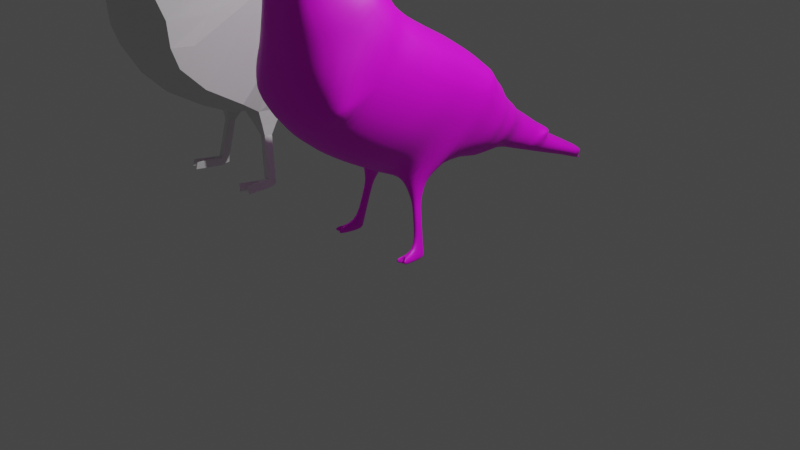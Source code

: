 # Source: Bird_UV.blend  (saved by Blender 3.4.6; exported with 4.5.12 LTS)
import bpy
from mathutils import Matrix  # noqa: F401  (used for matrix-valued properties, if any)

bpy.ops.wm.read_factory_settings(use_empty=True)
scene = bpy.context.scene
scene.name = 'Scene'

# ---- collections
col_collection = bpy.data.collections.new('Collection'); scene.collection.children.link(col_collection)

# ---- images (referenced by path relative to the original .blend; pixels are not part of the script)
import os
ASSET_DIR = os.environ.get("B2B_ASSET_DIR", "")  # directory of the original .blend (textures are referenced by path, not embedded)
HERE = os.path.dirname(os.path.abspath(__file__))  # packed textures are extracted next to this script under _unpacked/

def load_image(name, relpath, width, height, colorspace="sRGB"):
    """Load a texture the original file referenced (path relative to the .blend, or extracted next to this script)."""
    p = next((c for c in (os.path.join(HERE, relpath), os.path.join(ASSET_DIR, relpath)) if relpath and os.path.exists(c)), "")
    if p:
        img = bpy.data.images.load(p, check_existing=True)
        img.name = name
    else:  # same state as the original file: an image datablock whose file is absent (Cycles renders it pink)
        img = bpy.data.images.new(name, width, height)
        img.source = "FILE"
        img.filepath = "//" + (relpath or name)
    img.colorspace_settings.name = colorspace
    return img
img_animal_avian_beak_bird_feathers__jpg_001 = load_image('animal_avian_beak_bird_feathers_.jpg.001', 'animal_avian_beak_bird_feathers_.jpg', 1024, 1024, 'sRGB')

# ---- materials (node trees are filled in below, after node groups)
mat_bird = bpy.data.materials.new('Bird')
mat_bird.use_transparent_shadow = False

# ---- material node trees
mat_bird.use_nodes = True; mat_bird.node_tree.nodes.clear()
_N = mat_bird.node_tree.nodes; _L = mat_bird.node_tree.links
n0 = _N.new('ShaderNodeBsdfPrincipled'); n0.name = 'Principled BSDF'; n0.location = (10, 300)
n0.distribution = 'GGX'
n0.subsurface_method = 'RANDOM_WALK_SKIN'
n0.inputs[3].default_value = 1.45
n0.inputs[27].default_value = (0.0, 0.0, 0.0, 1.0)
n0.inputs[28].default_value = 1.0
n1 = _N.new('ShaderNodeOutputMaterial'); n1.name = 'Material Output'; n1.location = (300, 300)
n2 = _N.new('ShaderNodeTexImage'); n2.name = 'Image Texture'; n2.location = (-327, 296)
n2.image = img_animal_avian_beak_bird_feathers__jpg_001
_L.new(n0.outputs[0], n1.inputs[0])
_L.new(n2.outputs[0], n0.inputs[0])
n1.is_active_output = True

# ---- world
world_world = bpy.data.worlds.new('World'); scene.world = world_world
world_world.use_nodes = True; world_world.node_tree.nodes.clear()
_N = world_world.node_tree.nodes; _L = world_world.node_tree.links
n0 = _N.new('ShaderNodeOutputWorld'); n0.name = 'World Output'; n0.location = (300, 300)
n1 = _N.new('ShaderNodeBackground'); n1.name = 'Background'; n1.location = (10, 300)
n1.inputs[0].default_value = (0.05088, 0.05088, 0.05088, 1.0)
_L.new(n1.outputs[0], n0.inputs[0])
n0.is_active_output = True
world_world.color = (0.05088, 0.05088, 0.05088)
world_world.use_sun_shadow = False
world_world.sun_shadow_jitter_overblur = 0.0

# ---- cameras
cam_camera = bpy.data.cameras.new('Camera')
cam_camera.clip_end = 100.0
cam_camera.ortho_scale = 7.314

# ---- lights
light_light = bpy.data.lights.new('Light', 'POINT')
light_light.transmission_factor = 0.0
light_light.energy = 1000.0
light_light.shadow_soft_size = 0.1
light_light.shadow_maximum_resolution = 0.006
light_light.use_absolute_resolution = True

# ---- meshes
me_plane_002 = bpy.data.meshes.new('Plane.002')
me_plane_002.from_pydata([(-1.002, -1.348, 0.9925), (-1.877, 0.7657, 1.462), (4.587, 8.597, 0.0), (-2.924, -1.528, 0.9925), (-3.894, -0.002678, 0.9925), (0.879, -0.9759, 1.335), (2.036, 5.258, 0.9925), (2.962, 4.552, 0.9925), (1.534, -0.324, 1.362), (-0.8414, 1.51, 1.753), (0.2511, 3.422, 1.753), (2.673, 1.477, 0.9258), (1.309, 4.552, 1.462), (2.654, 3.489, 1.335), (-0.1875, 2.578, 1.753), (2.165, 0.7075, 1.362), (-1.31, 1.125, 1.462), (-0.28, -0.07711, 1.423), (-0.321, -1.226, 1.335), (-3.906, -1.81, 0.9925), (-4.228, -1.425, 0.9925), (-4.264, -0.509, 0.9925), (-3.137, -3.32, 0.0), (-4.08, -0.1996, 0.9925), (-3.088, -1.854, 0.9925), (-3.568, -1.626, 0.9925), (-3.456, -2.655, 0.0), (-3.128, -1.24, 0.9925), (-3.355, -1.397, 0.9925), (-2.868, 0.2449, 0.9925), (-2.758, -1.549, 0.7284), (-2.166, -1.46, 0.7284), (-2.453, 0.3451, 0.9925), (-2.235, 0.4505, 0.9925), (-1.606, -1.445, 0.7284), (-2.865, -3.448, 0.0), (-3.239, -2.215, 0.9925), (-3.078, -2.213, 0.9925), (-3.942, -1.0, 0.9925), (-4.367, -0.9844, 0.9925), (3.778, 6.876, 0.9925), (3.451, 7.274, 0.9925), (3.417, 5.876, 0.9925), (2.966, 6.386, 0.9925), (3.04, 4.879, 0.9925), (2.578, 6.075, 0.9925), (4.04, 7.604, 0.9925), (3.906, 7.769, 0.9925), (3.922, 7.274, 0.9925), (3.7, 7.766, 0.9925), (4.403, 8.909, 0.0), (3.763, 7.625, 0.9925), (3.268, 5.468, 0.9925), (2.744, 6.259, 0.9925), (2.883, 6.049, 0.9925), (2.856, 6.357, 0.9925), (0.8389, 4.079, 1.753), (0.64, 3.583, 1.283), (1.826, 5.024, 1.462), (2.976, 3.916, 0.9925), (1.5, 4.632, 1.462), (2.983, 3.595, 0.9925), (0.8833, 3.973, 0.9925), (1.02, 4.261, 1.753), (2.758, 2.253, 0.9258), (-2.85, -1.453, 0.9925), (-3.398, 0.1883, 0.9925), (0.3769, -0.5822, 1.423), (0.3338, -1.174, 1.335), (-1.002, -1.348, 0.0), (-2.086, 0.534, 0.0), (4.587, 8.597, 0.0), (-2.924, -1.528, 0.0), (-3.894, -0.002678, 0.0), (1.216, -1.228, 0.0), (2.036, 5.258, 0.0), (2.962, 4.552, 0.0), (1.871, -0.576, 0.0), (-1.324, 1.147, 0.0), (-0.2316, 3.059, 0.0), (2.904, 1.334, 0.0), (0.8268, 4.189, 0.0), (2.991, 3.237, 0.0), (-0.6701, 2.216, 0.0), (2.503, 0.4555, 0.0), (-1.793, 0.762, 0.0), (0.01641, -1.478, 0.0), (-3.906, -1.81, 0.0), (-4.228, -1.425, 0.0), (-4.264, -0.509, 0.0), (-3.168, -2.702, 0.0), (-4.08, -0.1996, 0.0), (-3.088, -1.854, 0.0), (-3.487, -2.038, 0.0), (-2.868, 0.2449, 0.0), (-2.758, -1.359, 0.0), (-2.166, -1.27, 0.0), (-2.453, 0.3451, 0.0), (-2.235, 0.4505, 0.0), (-1.606, -1.255, 0.0), (-2.896, -2.831, 0.0), (-3.078, -2.213, 0.0), (-4.367, -0.9844, 0.0), (3.778, 6.876, 0.0), (3.451, 7.274, 0.0), (3.417, 5.876, 0.0), (2.966, 6.386, 0.0), (3.04, 4.879, 0.0), (2.578, 6.075, 0.0), (4.04, 7.604, 0.0), (3.922, 7.274, 0.0), (4.064, 8.25, 0.0), (4.403, 8.909, 0.0), (3.268, 5.468, 0.0), (2.744, 6.259, 0.0), (2.856, 6.357, 0.0), (0.3562, 3.716, 0.0), (1.617, 4.792, 0.0), (2.976, 3.916, 0.0), (1.292, 4.4, 0.0), (2.983, 3.595, 0.0), (0.5369, 3.898, 0.0), (2.99, 2.111, 0.0), (-2.85, -1.453, 0.0), (-3.398, 0.1883, 0.0), (0.6713, -1.426, 0.0), (2.858, 2.203, 0.409), (2.771, 1.427, 0.4147), (3.105, 1.595, 0.8908), (3.152, 2.026, 0.8908), (3.159, 1.568, 0.6073), (3.208, 1.998, 0.6041), (3.399, 1.66, 0.8789), (3.424, 1.889, 0.8789), (3.428, 1.645, 0.7281), (3.453, 1.874, 0.7264), (3.782, 1.617, 0.9567), (3.807, 1.847, 0.9567), (3.811, 1.603, 0.8058), (3.836, 1.832, 0.8042), (4.533, 1.534, 1.109), (4.558, 1.763, 1.109), (4.562, 1.52, 0.9585), (4.588, 1.749, 0.9568), (4.744, 1.511, 1.152), (4.694, 1.746, 1.158), (4.773, 1.496, 1.001), (4.735, 1.762, 0.9906), (4.44, 0.7132, 0.9535), (4.452, 0.787, 1.223), (4.651, 0.6899, 0.9964), (4.662, 0.7636, 1.266), (4.661, 1.303, 1.083), (4.522, 1.419, 1.045)], [], [(0, 18, 17, 16, 1), (0, 1, 33, 34), (6, 7, 44, 45), (9, 8, 15, 14), (10, 11, 64, 63, 56), (12, 13, 61, 60), (14, 15, 11, 10), (16, 17, 67, 5, 8, 9), (9, 14, 10, 56, 57), (17, 18, 68, 67), (3, 27, 28, 24), (22, 25, 26), (24, 28, 23, 21, 38, 25, 36, 37), (26, 25, 38, 39, 20, 19), (28, 27, 4, 23), (30, 29, 66, 65), (31, 32, 29, 30), (34, 33, 32, 31), (35, 36, 25, 22), (37, 36, 35), (39, 38, 21), (41, 40, 48, 51, 49), (43, 42, 40, 41), (45, 44, 52, 54, 53), (47, 46, 2), (49, 51, 50), (50, 51, 48, 46, 47), (53, 54, 55), (55, 54, 52, 42, 43), (57, 56, 63, 62), (58, 59, 7, 6), (60, 61, 59, 58), (63, 64, 13, 12), (62, 63, 12), (65, 66, 4, 27, 3), (67, 68, 5), (33, 1, 70, 98), (16, 9, 78, 85), (68, 18, 86, 125), (34, 31, 96, 99), (52, 44, 107, 113), (35, 22, 90, 100), (18, 0, 69, 86), (53, 55, 115, 114), (2, 46, 109, 71), (19, 20, 88, 87), (1, 16, 85, 70), (37, 35, 100, 101), (3, 24, 92, 72), (55, 43, 106, 115), (20, 39, 102, 88), (0, 34, 99, 69), (21, 23, 91, 89), (4, 66, 124, 73), (63, 56, 116, 121), (39, 21, 89, 102), (22, 26, 93, 90), (6, 45, 108, 75), (7, 59, 118, 76), (40, 42, 105, 103), (23, 4, 73, 91), (58, 6, 75, 117), (41, 49, 111, 104), (24, 37, 101, 92), (59, 61, 120, 118), (11, 15, 84, 80, 127), (42, 52, 113, 105), (60, 58, 117, 119), (43, 41, 104, 106), (26, 19, 87, 93), (13, 64, 126, 122, 82), (61, 13, 82, 120), (10, 14, 83, 79), (44, 7, 76, 107), (15, 8, 77, 84), (45, 53, 114, 108), (12, 63, 121, 81), (5, 68, 125, 74), (64, 11, 128, 129), (46, 48, 110, 109), (29, 32, 97, 94), (8, 5, 74, 77), (30, 65, 123, 95), (14, 9, 78, 83), (65, 3, 72, 123), (48, 40, 103, 110), (31, 30, 95, 96), (56, 10, 79, 116), (66, 29, 94, 124), (49, 50, 112, 111), (32, 33, 98, 97), (12, 60, 119, 81), (126, 127, 80, 122), (130, 131, 135, 134), (11, 127, 130, 128), (127, 126, 131, 130), (126, 64, 129, 131), (135, 133, 137, 139), (128, 130, 134, 132), (131, 129, 133, 135), (129, 128, 132, 133), (138, 139, 143, 142), (133, 132, 136, 137), (134, 135, 139, 138), (132, 134, 138, 136), (143, 141, 145, 147), (136, 138, 142, 140), (139, 137, 141, 143), (137, 136, 140, 141), (145, 144, 146, 147), (141, 140, 144, 145), (142, 143, 147, 146), (142, 146, 150, 148), (149, 153, 152, 151), (146, 144, 151, 152, 150), (144, 140, 149, 151), (140, 142, 148, 153, 149), (152, 153, 148, 150)])
_uv = me_plane_002.uv_layers.new(name='UVMap')
_uv.uv.foreach_set('vector', [0.0, 0.0, 0.4429, 0.0, 0.4814, 0.5511, 0.059, 1.0, 0.0, 1.0, 0.0, 0.0, 0.0, 1.0, 0.0, 1.0, 0.0, 0.0, 0.6668, 1.0, 1.0, 0.6382, 1.0, 0.678, 0.6972, 1.0, 0.1235, 1.0, 1.0, 0.09945, 1.0, 0.2097, 0.2507, 1.0, 0.364, 1.0, 1.0, 0.3327, 1.0, 0.4171, 0.4689, 1.0, 0.4366, 1.0, 0.5207, 1.0, 1.0, 0.4886, 1.0, 0.5294, 0.5639, 1.0, 0.2507, 1.0, 1.0, 0.2097, 1.0, 0.3327, 0.364, 1.0, 0.059, 1.0, 0.4814, 0.5511, 0.709, 0.3092, 1.0, 0.0, 1.0, 0.09945, 0.1235, 1.0, 0.1235, 1.0, 0.2507, 1.0, 0.364, 1.0, 0.4366, 1.0, 0.4323, 1.0, 0.4814, 0.5511, 0.4429, 0.0, 0.6918, 0.0, 0.709, 0.3092, 0.0, 0.0, 0.0, 0.04913, 0.0, 0.2817, 0.0, 0.0, 0.0, 0.0, 0.0, 0.4101, 0.0, 0.0, 0.0, 0.0, 0.0, 0.2817, 0.0, 1.0, 0.0, 1.0, 0.0, 0.7491, 0.0, 0.4101, 0.0, 0.2095, 0.0, 0.0, 0.0, 0.0, 0.0, 0.4101, 0.0, 0.7491, 0.0, 1.0, 0.0, 1.0, 0.0, 0.0, 0.0, 0.2817, 0.0, 0.04913, 0.0, 1.0, 0.0, 1.0, 0.0, 0.0, 0.0, 1.0, 0.0, 1.0, 0.0, 0.0, 0.0, 0.0, 0.0, 1.0, 0.0, 1.0, 0.0, 0.0, 0.0, 0.0, 0.0, 1.0, 0.0, 1.0, 0.0, 0.0, 0.0, 0.0, 0.0, 0.2095, 0.0, 0.4101, 0.0, 0.0, 0.0, 0.0, 0.0, 0.2095, 0.0, 0.0, 0.0, 1.0, 0.0, 0.7491, 0.0, 1.0, 0.923, 1.0, 1.0, 0.9083, 1.0, 0.9379, 0.9624, 0.9822, 0.9473, 1.0, 0.8077, 1.0, 1.0, 0.7933, 1.0, 0.9083, 0.923, 1.0, 0.6972, 1.0, 1.0, 0.678, 1.0, 0.7473, 0.817, 0.9328, 0.7507, 1.0, 0.9684, 1.0, 1.0, 0.9623, 1.0, 1.0, 0.9473, 1.0, 0.9624, 0.9822, 0.9584, 1.0, 0.9584, 1.0, 0.9624, 0.9822, 1.0, 0.9379, 1.0, 0.9623, 0.9684, 1.0, 0.7507, 1.0, 0.817, 0.9328, 0.7814, 1.0, 0.7814, 1.0, 0.817, 0.9328, 1.0, 0.7473, 1.0, 0.7933, 0.8077, 1.0, 0.4323, 1.0, 0.4366, 1.0, 0.4689, 1.0, 0.479, 1.0, 0.5997, 1.0, 1.0, 0.5658, 1.0, 0.6382, 0.6668, 1.0, 0.5639, 1.0, 1.0, 0.5294, 1.0, 0.5658, 0.5997, 1.0, 0.4689, 1.0, 1.0, 0.4171, 1.0, 0.4886, 0.5207, 1.0, 0.479, 1.0, 0.4689, 1.0, 0.5207, 1.0, 0.0, 0.0, 0.0, 1.0, 0.0, 1.0, 0.0, 0.04913, 0.0, 0.0, 0.709, 0.3092, 0.6918, 0.0, 1.0, 0.0, 0.0, 1.0, 0.0, 1.0, 0.0, 1.0, 0.0, 1.0, 0.059, 1.0, 0.1235, 1.0, 0.1235, 1.0, 0.059, 1.0, 0.6918, 0.0, 0.4429, 0.0, 0.4429, 0.0, 0.6918, 0.0, 0.0, 0.0, 0.0, 0.0, 0.0, 0.0, 0.0, 0.0, 1.0, 0.7473, 1.0, 0.678, 1.0, 0.678, 1.0, 0.7473, 0.0, 0.0, 0.0, 0.0, 0.0, 0.0, 0.0, 0.0, 0.4429, 0.0, 0.0, 0.0, 0.0, 0.0, 0.4429, 0.0, 0.7507, 1.0, 0.7814, 1.0, 0.7814, 1.0, 0.7507, 1.0, 1.0, 1.0, 1.0, 0.9623, 1.0, 0.9623, 1.0, 1.0, 0.0, 0.0, 0.0, 1.0, 0.0, 1.0, 0.0, 0.0, 0.0, 1.0, 0.059, 1.0, 0.059, 1.0, 0.0, 1.0, 0.0, 0.0, 0.0, 0.0, 0.0, 0.0, 0.0, 0.0, 0.0, 0.0, 0.0, 0.0, 0.0, 0.0, 0.0, 0.0, 0.7814, 1.0, 0.8077, 1.0, 0.8077, 1.0, 0.7814, 1.0, 0.0, 1.0, 0.0, 1.0, 0.0, 1.0, 0.0, 1.0, 0.0, 0.0, 0.0, 0.0, 0.0, 0.0, 0.0, 0.0, 0.0, 1.0, 0.0, 1.0, 0.0, 1.0, 0.0, 1.0, 0.0, 1.0, 0.0, 1.0, 0.0, 1.0, 0.0, 1.0, 0.4689, 1.0, 0.4366, 1.0, 0.4366, 1.0, 0.4689, 1.0, 0.0, 1.0, 0.0, 1.0, 0.0, 1.0, 0.0, 1.0, 0.0, 0.0, 0.0, 0.0, 0.0, 0.0, 0.0, 0.0, 0.6668, 1.0, 0.6972, 1.0, 0.6972, 1.0, 0.6668, 1.0, 1.0, 0.6382, 1.0, 0.5658, 1.0, 0.5658, 1.0, 0.6382, 1.0, 0.9083, 1.0, 0.7933, 1.0, 0.7933, 1.0, 0.9083, 0.0, 1.0, 0.0, 1.0, 0.0, 1.0, 0.0, 1.0, 0.5997, 1.0, 0.6668, 1.0, 0.6668, 1.0, 0.5997, 1.0, 0.923, 1.0, 0.9473, 1.0, 0.9473, 1.0, 0.923, 1.0, 0.0, 0.0, 0.0, 0.0, 0.0, 0.0, 0.0, 0.0, 1.0, 0.5658, 1.0, 0.5294, 1.0, 0.5294, 1.0, 0.5658, 1.0, 0.3327, 1.0, 0.2097, 1.0, 0.2097, 1.0, 0.3327, 1.0, 0.3327, 1.0, 0.7933, 1.0, 0.7473, 1.0, 0.7473, 1.0, 0.7933, 0.5639, 1.0, 0.5997, 1.0, 0.5997, 1.0, 0.5639, 1.0, 0.8077, 1.0, 0.923, 1.0, 0.923, 1.0, 0.8077, 1.0, 0.0, 0.0, 0.0, 0.0, 0.0, 0.0, 0.0, 0.0, 1.0, 0.4886, 1.0, 0.4171, 1.0, 0.4171, 1.0, 0.4171, 1.0, 0.4886, 1.0, 0.5294, 1.0, 0.4886, 1.0, 0.4886, 1.0, 0.5294, 0.364, 1.0, 0.2507, 1.0, 0.2507, 1.0, 0.364, 1.0, 1.0, 0.678, 1.0, 0.6382, 1.0, 0.6382, 1.0, 0.678, 1.0, 0.2097, 1.0, 0.09945, 1.0, 0.09945, 1.0, 0.2097, 0.6972, 1.0, 0.7507, 1.0, 0.7507, 1.0, 0.6972, 1.0, 0.5207, 1.0, 0.4689, 1.0, 0.4689, 1.0, 0.5207, 1.0, 1.0, 0.0, 0.6918, 0.0, 0.6918, 0.0, 1.0, 0.0, 1.0, 0.4171, 1.0, 0.3327, 1.0, 0.3327, 1.0, 0.4171, 1.0, 0.9623, 1.0, 0.9379, 1.0, 0.9379, 1.0, 0.9623, 0.0, 1.0, 0.0, 1.0, 0.0, 1.0, 0.0, 1.0, 1.0, 0.09945, 1.0, 0.0, 1.0, 0.0, 1.0, 0.09945, 0.0, 0.0, 0.0, 0.0, 0.0, 0.0, 0.0, 0.0, 0.2507, 1.0, 0.1235, 1.0, 0.1235, 1.0, 0.2507, 1.0, 0.0, 0.0, 0.0, 0.0, 0.0, 0.0, 0.0, 0.0, 1.0, 0.9379, 1.0, 0.9083, 1.0, 0.9083, 1.0, 0.9379, 0.0, 0.0, 0.0, 0.0, 0.0, 0.0, 0.0, 0.0, 0.4366, 1.0, 0.364, 1.0, 0.364, 1.0, 0.4366, 1.0, 0.0, 1.0, 0.0, 1.0, 0.0, 1.0, 0.0, 1.0, 0.9473, 1.0, 0.9584, 1.0, 0.9584, 1.0, 0.9473, 1.0, 0.0, 1.0, 0.0, 1.0, 0.0, 1.0, 0.0, 1.0, 0.5207, 1.0, 0.5639, 1.0, 0.5639, 1.0, 0.5207, 1.0, 1.0, 0.4171, 1.0, 0.3327, 1.0, 0.3327, 1.0, 0.4171, 1.0, 0.3327, 1.0, 0.4171, 1.0, 0.4171, 1.0, 0.3327, 1.0, 0.3327, 1.0, 0.3327, 1.0, 0.3327, 1.0, 0.3327, 1.0, 0.3327, 1.0, 0.4171, 1.0, 0.4171, 1.0, 0.3327, 1.0, 0.4171, 1.0, 0.4171, 1.0, 0.4171, 1.0, 0.4171, 1.0, 0.4171, 1.0, 0.4171, 1.0, 0.4171, 1.0, 0.4171, 1.0, 0.3327, 1.0, 0.3327, 1.0, 0.3327, 1.0, 0.3327, 1.0, 0.4171, 1.0, 0.4171, 1.0, 0.4171, 1.0, 0.4171, 1.0, 0.4171, 1.0, 0.3327, 1.0, 0.3327, 1.0, 0.4171, 1.0, 0.3327, 1.0, 0.4171, 1.0, 0.4171, 1.0, 0.3327, 1.0, 0.4171, 1.0, 0.3327, 1.0, 0.3327, 1.0, 0.4171, 1.0, 0.3327, 1.0, 0.4171, 1.0, 0.4171, 1.0, 0.3327, 1.0, 0.3327, 1.0, 0.3327, 1.0, 0.3327, 1.0, 0.3327, 1.0, 0.4171, 1.0, 0.4171, 1.0, 0.4171, 1.0, 0.4171, 1.0, 0.3327, 1.0, 0.3327, 1.0, 0.3327, 1.0, 0.3327, 1.0, 0.4171, 1.0, 0.4171, 1.0, 0.4171, 1.0, 0.4171, 1.0, 0.4171, 1.0, 0.3327, 1.0, 0.3327, 1.0, 0.4171, 1.0, 0.4171, 1.0, 0.3327, 1.0, 0.3327, 1.0, 0.4171, 1.0, 0.4171, 1.0, 0.3327, 1.0, 0.3327, 1.0, 0.4171, 1.0, 0.3327, 1.0, 0.4171, 1.0, 0.4171, 1.0, 0.3327, 1.0, 0.3327, 1.0, 0.3327, 1.0, 0.3327, 1.0, 0.3327, 1.0, 0.3327, 1.0, 0.3327, 1.0, 0.3327, 1.0, 0.3327, 1.0, 0.3327, 1.0, 0.3327, 1.0, 0.3327, 1.0, 0.3327, 1.0, 0.3327, 1.0, 0.3327, 1.0, 0.3327, 1.0, 0.3327, 1.0, 0.3327, 1.0, 0.3327, 1.0, 0.3327, 1.0, 0.3327, 1.0, 0.3327, 1.0, 0.3327, 1.0, 0.3327, 1.0, 0.3327, 1.0, 0.3327, 1.0, 0.3327])
me_plane_002.update()
me_plane_003 = bpy.data.meshes.new('Plane.003')
me_plane_003.from_pydata([(-1.002, -1.348, 0.9925), (-1.877, 0.7657, 1.462), (-2.924, -1.528, 0.9925), (-3.894, -0.002678, 0.9925), (0.879, -0.9759, 1.335), (2.036, 5.258, 0.9925), (2.962, 4.552, 0.9925), (1.534, -0.324, 1.362), (-0.8414, 1.51, 1.753), (0.2511, 3.422, 1.753), (2.673, 1.477, 0.9258), (1.309, 4.552, 1.462), (2.654, 3.489, 1.335), (-0.1875, 2.578, 1.753), (2.165, 0.7075, 1.362), (-1.31, 1.125, 1.462), (-0.28, -0.07711, 1.423), (-0.321, -1.226, 1.335), (-3.906, -1.81, 0.9925), (-4.228, -1.425, 0.9925), (-4.264, -0.509, 0.9925), (-3.137, -3.32, 0.0), (-4.08, -0.1996, 0.9925), (-3.088, -1.854, 0.9925), (-3.568, -1.626, 0.9925), (-3.456, -2.655, 0.0), (-3.128, -1.24, 0.9925), (-3.355, -1.397, 0.9925), (-2.868, 0.2449, 0.9925), (-2.758, -1.549, 0.7284), (-2.166, -1.46, 0.7284), (-2.453, 0.3451, 0.9925), (-2.235, 0.4505, 0.9925), (-1.606, -1.445, 0.7284), (-2.865, -3.448, 0.0), (-3.239, -2.215, 0.9925), (-3.078, -2.213, 0.9925), (-3.942, -1.0, 0.9925), (-4.367, -0.9844, 0.9925), (3.778, 6.876, 0.9925), (3.451, 7.274, 0.9925), (3.417, 5.876, 0.9925), (2.966, 6.386, 0.9925), (3.04, 4.879, 0.9925), (2.578, 6.075, 0.9925), (4.04, 7.604, 0.9925), (3.906, 7.769, 0.9925), (3.922, 7.274, 0.9925), (3.7, 7.766, 0.9925), (3.763, 7.625, 0.9925), (3.268, 5.468, 0.9925), (2.744, 6.259, 0.9925), (2.883, 6.049, 0.9925), (2.856, 6.357, 0.9925), (0.8389, 4.079, 1.753), (1.826, 5.024, 1.462), (2.976, 3.916, 0.9925), (1.5, 4.632, 1.462), (2.983, 3.595, 0.9925), (1.02, 4.261, 1.753), (2.758, 2.253, 0.9258), (-2.85, -1.453, 0.9925), (-3.398, 0.1883, 0.9925), (0.3769, -0.5822, 1.423), (0.3338, -1.174, 1.335), (-1.002, -1.348, 0.0), (-2.086, 0.534, 0.0), (4.471, 8.441, 0.0), (-2.924, -1.528, 0.0), (-3.894, -0.002678, 0.0), (1.216, -1.228, 0.0), (2.036, 5.258, 0.0), (2.962, 4.552, 0.0), (1.871, -0.576, 0.0), (-1.324, 1.147, 0.0), (-0.2316, 3.059, 0.0), (2.904, 1.334, 0.0), (0.8268, 4.189, 0.0), (2.991, 3.237, 0.0), (-0.6701, 2.216, 0.0), (2.503, 0.4555, 0.0), (-1.793, 0.762, 0.0), (0.01641, -1.478, 0.0), (-3.906, -1.81, 0.0), (-4.228, -1.425, 0.0), (-4.264, -0.509, 0.0), (-4.08, -0.1996, 0.0), (-3.088, -1.854, 0.0), (-3.487, -2.038, 0.0), (-2.868, 0.2449, 0.0), (-2.758, -1.359, 0.0), (-2.166, -1.27, 0.0), (-2.453, 0.3451, 0.0), (-2.235, 0.4505, 0.0), (-1.606, -1.255, 0.0), (-2.896, -2.831, 0.0), (-3.078, -2.213, 0.0), (-4.367, -0.9844, 0.0), (3.778, 6.876, 0.0), (3.451, 7.274, 0.0), (3.417, 5.876, 0.0), (2.966, 6.386, 0.0), (3.04, 4.879, 0.0), (2.578, 6.075, 0.0), (4.04, 7.604, 0.0), (3.922, 7.274, 0.0), (4.064, 8.25, 0.0), (3.268, 5.468, 0.0), (2.744, 6.259, 0.0), (2.856, 6.357, 0.0), (0.3562, 3.716, 0.0), (1.617, 4.792, 0.0), (2.976, 3.916, 0.0), (1.292, 4.4, 0.0), (2.983, 3.595, 0.0), (0.5369, 3.898, 0.0), (2.99, 2.111, 0.0), (-2.85, -1.453, 0.0), (-3.398, 0.1883, 0.0), (0.6713, -1.426, 0.0), (2.858, 2.203, 0.409), (2.771, 1.427, 0.4147), (3.105, 1.595, 0.8908), (3.152, 2.026, 0.8908), (3.159, 1.568, 0.6073), (3.208, 1.998, 0.6041), (3.399, 1.66, 0.8789), (3.424, 1.889, 0.8789), (3.428, 1.645, 0.7281), (3.453, 1.874, 0.7264), (3.782, 1.617, 0.9567), (3.807, 1.847, 0.9567), (3.811, 1.603, 0.8058), (3.836, 1.832, 0.8042), (4.533, 1.534, 1.109), (4.558, 1.763, 1.109), (4.562, 1.52, 0.9585), (4.588, 1.749, 0.9568), (4.744, 1.511, 1.152), (4.694, 1.746, 1.158), (4.773, 1.496, 1.001), (4.735, 1.762, 0.9906), (4.44, 0.7132, 0.9535), (4.452, 0.787, 1.223), (4.651, 0.6899, 0.9964), (4.662, 0.7636, 1.266), (4.661, 1.303, 1.083), (4.522, 1.419, 1.045)], [], [(0, 17, 16, 15, 1), (0, 1, 32, 33), (5, 6, 43, 44), (8, 7, 14, 13), (9, 10, 60, 59, 54), (11, 12, 58, 57), (13, 14, 10, 9), (15, 16, 63, 4, 7, 8), (16, 17, 64, 63), (2, 26, 27, 23), (21, 24, 25), (23, 27, 22, 20, 37, 24, 35, 36), (25, 24, 37, 38, 19, 18), (27, 26, 3, 22), (29, 28, 62, 61), (30, 31, 28, 29), (33, 32, 31, 30), (34, 35, 24, 21), (36, 35, 34), (38, 37, 20), (40, 39, 47, 49, 48), (42, 41, 39, 40), (44, 43, 50, 52, 51), (46, 45, 67), (48, 49, 67), (67, 49, 47, 45, 46), (51, 52, 53), (53, 52, 50, 41, 42), (55, 56, 6, 5), (57, 58, 56, 55), (59, 60, 12, 11), (61, 62, 3, 26, 2), (63, 64, 4), (32, 1, 66, 93), (15, 8, 74, 81), (64, 17, 82, 119), (33, 30, 91, 94), (50, 43, 102, 107), (17, 0, 65, 82), (51, 53, 109, 108), (67, 45, 104), (18, 19, 84, 83), (1, 15, 81, 66), (36, 34, 95, 96), (2, 23, 87, 68), (53, 42, 101, 109), (19, 38, 97, 84), (0, 33, 94, 65), (20, 22, 86, 85), (3, 62, 118, 69), (59, 115, 110, 54), (38, 20, 85, 97), (5, 44, 103, 71), (6, 56, 112, 72), (39, 41, 100, 98), (22, 3, 69, 86), (55, 5, 71, 111), (40, 48, 106, 99), (23, 36, 96, 87), (56, 58, 114, 112), (10, 14, 80, 76, 121), (41, 50, 107, 100), (57, 55, 111, 113), (42, 40, 99, 101), (25, 18, 83, 88), (12, 60, 120, 116, 78), (58, 12, 78, 114), (9, 75, 79, 13), (43, 6, 72, 102), (14, 7, 73, 80), (44, 51, 108, 103), (11, 77, 115, 59), (4, 64, 119, 70), (60, 10, 122, 123), (45, 47, 105, 104), (28, 31, 92, 89), (7, 4, 70, 73), (29, 61, 117, 90), (13, 79, 74, 8), (61, 2, 68, 117), (47, 39, 98, 105), (30, 29, 90, 91), (54, 110, 75, 9), (62, 28, 89, 118), (48, 67, 106), (31, 32, 93, 92), (11, 57, 113, 77), (120, 121, 76, 116), (124, 125, 129, 128), (10, 121, 124, 122), (121, 120, 125, 124), (120, 60, 123, 125), (129, 127, 131, 133), (122, 124, 128, 126), (125, 123, 127, 129), (123, 122, 126, 127), (132, 133, 137, 136), (127, 126, 130, 131), (128, 129, 133, 132), (126, 128, 132, 130), (137, 135, 139, 141), (130, 132, 136, 134), (133, 131, 135, 137), (131, 130, 134, 135), (139, 138, 140, 141), (135, 134, 138, 139), (136, 137, 141, 140), (136, 140, 144, 142), (143, 147, 146, 145), (140, 138, 145, 146, 144), (138, 134, 143, 145), (134, 136, 142, 147, 143), (146, 147, 142, 144)])
me_plane_003.polygons.foreach_set('use_smooth', [True] * 113)
_uv = me_plane_003.uv_layers.new(name='UVMap')
_uv.uv.foreach_set('vector', [0.3257, 0.5268, 0.3534, 0.5028, 0.4385, 0.5404, 0.4967, 0.6103, 0.4704, 0.6207, 0.3257, 0.5268, 0.4704, 0.6207, 0.4622, 0.6393, 0.3192, 0.5689, 0.754, 0.438, 0.7093, 0.3489, 0.7273, 0.3489, 0.7803, 0.4115, 0.5259, 0.5886, 0.4252, 0.4084, 0.4807, 0.3624, 0.5835, 0.541, 0.6289, 0.5091, 0.5528, 0.3212, 0.6088, 0.3252, 0.6687, 0.5146, 0.657, 0.5244, 0.6894, 0.4661, 0.6498, 0.3528, 0.6593, 0.3312, 0.6959, 0.4539, 0.5835, 0.541, 0.4807, 0.3624, 0.5528, 0.3212, 0.6289, 0.5091, 0.4967, 0.6103, 0.4385, 0.5404, 0.4113, 0.4926, 0.3901, 0.456, 0.4252, 0.4084, 0.5259, 0.5886, 0.4385, 0.5404, 0.3534, 0.5028, 0.3814, 0.4629, 0.4113, 0.4926, 0.3223, 0.6397, 0.3378, 0.6546, 0.3293, 0.671, 0.2995, 0.6288, 0.2258, 0.6552, 0.317, 0.6866, 0.2616, 0.6784, 0.2995, 0.6288, 0.3293, 0.671, 0.378, 0.7078, 0.3643, 0.7094, 0.3342, 0.6992, 0.317, 0.6866, 0.2853, 0.6626, 0.2801, 0.628, 0.2616, 0.6784, 0.317, 0.6866, 0.3342, 0.6992, 0.344, 0.7164, 0.3262, 0.7136, 0.3091, 0.7025, 0.3293, 0.671, 0.3378, 0.6546, 0.3892, 0.6952, 0.378, 0.7078, 0.3212, 0.6276, 0.4149, 0.6629, 0.4231, 0.6974, 0.3263, 0.6343, 0.3184, 0.6097, 0.4549, 0.6526, 0.4149, 0.6629, 0.3212, 0.6276, 0.3192, 0.5689, 0.4622, 0.6393, 0.4549, 0.6526, 0.3184, 0.6097, 0.2189, 0.6354, 0.2853, 0.6626, 0.317, 0.6866, 0.2258, 0.6552, 0.2801, 0.628, 0.2853, 0.6626, 0.2189, 0.6354, 0.344, 0.7164, 0.3342, 0.6992, 0.3643, 0.7094, 0.8579, 0.3602, 0.8409, 0.3303, 0.8635, 0.3269, 0.8801, 0.3445, 0.8864, 0.3501, 0.8161, 0.3745, 0.7841, 0.339, 0.8409, 0.3303, 0.8579, 0.3602, 0.7803, 0.4115, 0.7273, 0.3489, 0.761, 0.3427, 0.7868, 0.3798, 0.815, 0.3978, 0.8898, 0.3357, 0.8822, 0.3241, 0.9399, 0.3094, 0.8864, 0.3501, 0.8801, 0.3445, 0.9436, 0.322, 0.9436, 0.322, 0.8801, 0.3445, 0.8635, 0.3269, 0.8822, 0.3241, 0.8898, 0.3357, 0.815, 0.3978, 0.7868, 0.3798, 0.8139, 0.3875, 0.8139, 0.3875, 0.7868, 0.3798, 0.761, 0.3427, 0.7841, 0.339, 0.8161, 0.3745, 0.7204, 0.4375, 0.676, 0.3371, 0.7093, 0.3489, 0.754, 0.438, 0.6959, 0.4539, 0.6593, 0.3312, 0.676, 0.3371, 0.7204, 0.4375, 0.6687, 0.5146, 0.6088, 0.3252, 0.6498, 0.3528, 0.6894, 0.4661, 0.3263, 0.6343, 0.4231, 0.6974, 0.3892, 0.6952, 0.3378, 0.6546, 0.3223, 0.6397, 0.4113, 0.4926, 0.3814, 0.4629, 0.3901, 0.456, 0.4622, 0.6393, 0.4704, 0.6207, 0.4769, 0.6408, 0.4674, 0.6476, 0.4967, 0.6103, 0.5259, 0.5886, 0.506, 0.6218, 0.4929, 0.6321, 0.3814, 0.4629, 0.3534, 0.5028, 0.3372, 0.4782, 0.362, 0.4307, 0.3192, 0.5689, 0.3184, 0.6097, 0.3054, 0.6047, 0.3185, 0.5657, 0.761, 0.3427, 0.7273, 0.3489, 0.7273, 0.3489, 0.761, 0.3427, 0.3534, 0.5028, 0.3257, 0.5268, 0.322, 0.5259, 0.3372, 0.4782, 0.815, 0.3978, 0.8139, 0.3875, 0.8447, 0.385, 0.8246, 0.401, 0.9399, 0.3094, 0.8822, 0.3241, 0.8822, 0.3241, 0.3091, 0.7025, 0.3262, 0.7136, 0.3279, 0.7346, 0.3053, 0.7217, 0.4704, 0.6207, 0.4967, 0.6103, 0.4929, 0.6321, 0.4769, 0.6408, 0.2801, 0.628, 0.2189, 0.6354, 0.2521, 0.6376, 0.2854, 0.6509, 0.3223, 0.6397, 0.2995, 0.6288, 0.3048, 0.6516, 0.3223, 0.6397, 0.8139, 0.3875, 0.8161, 0.3745, 0.8558, 0.3803, 0.8447, 0.385, 0.3262, 0.7136, 0.344, 0.7164, 0.3506, 0.7397, 0.3279, 0.7346, 0.3257, 0.5268, 0.3192, 0.5689, 0.3185, 0.5657, 0.322, 0.5259, 0.3643, 0.7094, 0.378, 0.7078, 0.3991, 0.7325, 0.3772, 0.7373, 0.3892, 0.6952, 0.4231, 0.6974, 0.4231, 0.6974, 0.4124, 0.7149, 0.6687, 0.5146, 0.6738, 0.5334, 0.6322, 0.5524, 0.657, 0.5244, 0.344, 0.7164, 0.3643, 0.7094, 0.3772, 0.7373, 0.3506, 0.7397, 0.754, 0.438, 0.7803, 0.4115, 0.7932, 0.4256, 0.7544, 0.4462, 0.7093, 0.3489, 0.676, 0.3371, 0.676, 0.3371, 0.7093, 0.3489, 0.8409, 0.3303, 0.7841, 0.339, 0.7841, 0.339, 0.8409, 0.3303, 0.378, 0.7078, 0.3892, 0.6952, 0.4124, 0.7149, 0.3991, 0.7325, 0.7204, 0.4375, 0.754, 0.438, 0.7544, 0.4462, 0.7361, 0.4762, 0.8579, 0.3602, 0.8864, 0.3501, 0.9171, 0.347, 0.8655, 0.3737, 0.2995, 0.6288, 0.2801, 0.628, 0.2854, 0.6509, 0.3048, 0.6516, 0.676, 0.3371, 0.6593, 0.3312, 0.6593, 0.3312, 0.676, 0.3371, 0.5528, 0.3212, 0.4807, 0.3624, 0.4691, 0.3049, 0.5411, 0.2818, 0.5494, 0.285, 0.7841, 0.339, 0.761, 0.3427, 0.761, 0.3427, 0.7841, 0.339, 0.6959, 0.4539, 0.7204, 0.4375, 0.7361, 0.4762, 0.7138, 0.4947, 0.8161, 0.3745, 0.8579, 0.3602, 0.8655, 0.3737, 0.8558, 0.3803, 0.2616, 0.6784, 0.3091, 0.7025, 0.3053, 0.7217, 0.2844, 0.7032, 0.6498, 0.3528, 0.6088, 0.3252, 0.5791, 0.244, 0.5709, 0.2408, 0.6189, 0.2694, 0.6593, 0.3312, 0.6498, 0.3528, 0.6189, 0.2694, 0.6593, 0.3312, 0.6289, 0.5091, 0.61, 0.5583, 0.5652, 0.5842, 0.5835, 0.541, 0.7273, 0.3489, 0.7093, 0.3489, 0.7093, 0.3489, 0.7273, 0.3489, 0.4807, 0.3624, 0.4252, 0.4084, 0.4136, 0.3509, 0.4691, 0.3049, 0.7803, 0.4115, 0.815, 0.3978, 0.8246, 0.401, 0.7932, 0.4256, 0.6894, 0.4661, 0.6944, 0.5126, 0.6738, 0.5334, 0.6687, 0.5146, 0.3901, 0.456, 0.3814, 0.4629, 0.362, 0.4307, 0.3785, 0.3986, 0.6088, 0.3252, 0.5528, 0.3212, 0.5455, 0.2582, 0.562, 0.2355, 0.8822, 0.3241, 0.8635, 0.3269, 0.8635, 0.3269, 0.8822, 0.3241, 0.4149, 0.6629, 0.4549, 0.6526, 0.4563, 0.6589, 0.4394, 0.6792, 0.4252, 0.4084, 0.3901, 0.456, 0.3785, 0.3986, 0.4136, 0.3509, 0.3212, 0.6276, 0.3263, 0.6343, 0.3263, 0.6343, 0.302, 0.6239, 0.5835, 0.541, 0.5652, 0.5842, 0.506, 0.6218, 0.5259, 0.5886, 0.3263, 0.6343, 0.3223, 0.6397, 0.3223, 0.6397, 0.3263, 0.6343, 0.8635, 0.3269, 0.8409, 0.3303, 0.8409, 0.3303, 0.8635, 0.3269, 0.3184, 0.6097, 0.3212, 0.6276, 0.302, 0.6239, 0.3054, 0.6047, 0.657, 0.5244, 0.6322, 0.5524, 0.61, 0.5583, 0.6289, 0.5091, 0.4231, 0.6974, 0.4149, 0.6629, 0.4394, 0.6792, 0.4231, 0.6974, 0.8864, 0.3501, 0.945, 0.3307, 0.9171, 0.347, 0.4549, 0.6526, 0.4622, 0.6393, 0.4674, 0.6476, 0.4563, 0.6589, 0.6894, 0.4661, 0.6959, 0.4539, 0.7138, 0.4947, 0.6944, 0.5126, 0.5791, 0.244, 0.5494, 0.285, 0.5411, 0.2818, 0.5709, 0.2408, 0.5425, 0.2564, 0.559, 0.2337, 0.5457, 0.2255, 0.5369, 0.2376, 0.5528, 0.3212, 0.5494, 0.285, 0.5425, 0.2564, 0.5455, 0.2582, 0.5494, 0.285, 0.5791, 0.244, 0.559, 0.2337, 0.5425, 0.2564, 0.5791, 0.244, 0.6088, 0.3252, 0.562, 0.2355, 0.559, 0.2337, 0.5457, 0.2255, 0.5473, 0.2264, 0.5329, 0.2067, 0.5313, 0.2057, 0.5534, 0.2473, 0.5505, 0.2455, 0.5448, 0.2266, 0.5464, 0.2276, 0.559, 0.2337, 0.562, 0.2355, 0.5473, 0.2264, 0.5457, 0.2255, 0.562, 0.2355, 0.5455, 0.2582, 0.5385, 0.2385, 0.5473, 0.2264, 0.5225, 0.2178, 0.5313, 0.2057, 0.5086, 0.1801, 0.4962, 0.1797, 0.5473, 0.2264, 0.5385, 0.2385, 0.5241, 0.2188, 0.5329, 0.2067, 0.5369, 0.2376, 0.5457, 0.2255, 0.5313, 0.2057, 0.5225, 0.2178, 0.5464, 0.2276, 0.5448, 0.2266, 0.5304, 0.2068, 0.532, 0.2078, 0.5086, 0.1801, 0.5046, 0.1678, 0.5092, 0.1724, 0.5103, 0.1696, 0.532, 0.2078, 0.5304, 0.2068, 0.5041, 0.1687, 0.5047, 0.171, 0.5313, 0.2057, 0.5329, 0.2067, 0.5046, 0.1678, 0.5086, 0.1801, 0.5329, 0.2067, 0.5241, 0.2188, 0.4968, 0.1819, 0.5046, 0.1678, 0.5092, 0.1724, 0.497, 0.1665, 0.4964, 0.1643, 0.5103, 0.1696, 0.5046, 0.1678, 0.4968, 0.1819, 0.497, 0.1665, 0.5092, 0.1724, 0.4962, 0.1797, 0.5086, 0.1801, 0.5103, 0.1696, 0.4964, 0.1643, 0.4962, 0.1797, 0.4964, 0.1643, 0.4525, 0.1652, 0.4523, 0.1806, 0.4563, 0.1805, 0.4906, 0.1816, 0.4853, 0.1705, 0.4565, 0.1651, 0.4964, 0.1643, 0.497, 0.1665, 0.4565, 0.1651, 0.4853, 0.1705, 0.4525, 0.1652, 0.497, 0.1665, 0.4968, 0.1819, 0.4563, 0.1805, 0.4565, 0.1651, 0.4968, 0.1819, 0.4962, 0.1797, 0.4523, 0.1806, 0.4906, 0.1816, 0.4563, 0.1805, 0.4853, 0.1705, 0.4906, 0.1816, 0.4523, 0.1806, 0.4525, 0.1652])
me_plane_003.materials.append(mat_bird)
me_plane_003.update()

# ---- objects
ob_light = bpy.data.objects.new('Light', light_light)
ob_camera = bpy.data.objects.new('Camera', cam_camera)
ob_empty = bpy.data.objects.new('Empty', None)
ob_empty_001 = bpy.data.objects.new('Empty.001', None)
ob_bird_1 = bpy.data.objects.new('Bird_1', me_plane_002)
ob_bird_2 = bpy.data.objects.new('Bird_2', me_plane_003)

# ---- transforms, parenting, visibility, modifiers, constraints
ob_light.location = (4.076, 1.005, 5.904)
ob_light.rotation_euler = (0.6503, 0.05522, 1.866)
ob_light.lock_rotations_4d = False
ob_light.empty_display_type = 'ARROWS'
ob_light.color = (0.0, 0.0, 0.0, 0.0)
ob_light.lineart.crease_threshold = 0.0
ob_camera.location = (7.359, -6.926, 4.958)
ob_camera.rotation_euler = (1.109, 0.0, 0.8149)
ob_camera.lock_rotations_4d = False
ob_camera.empty_display_type = 'ARROWS'
ob_camera.color = (0.0, 0.0, 0.0, 0.0)
ob_camera.display_type = 'WIRE'
ob_camera.lineart.crease_threshold = 0.0
ob_empty.location = (-2.0, -1.651e-07, 2.0)
ob_empty.rotation_euler = (1.571, -0.0, 4.712)
ob_empty.empty_display_type = 'IMAGE'
ob_empty.empty_display_size = 5.0
ob_empty.use_empty_image_alpha = True
ob_empty.color = (1.0, 1.0, 1.0, 0.35)
ob_empty.hide_select = True
ob_empty_001.location = (-0.4114, 2.5, 2.43)
ob_empty_001.rotation_euler = (1.571, -0.0, -3.145)
ob_empty_001.empty_display_type = 'IMAGE'
ob_empty_001.empty_display_size = 4.219
ob_empty_001.empty_image_offset = (-0.6084, -0.5926)
ob_empty_001.use_empty_image_alpha = True
ob_empty_001.color = (1.0, 1.0, 1.0, 0.35)
ob_empty_001.hide_select = True
ob_bird_1.location = (-1.783, -1.234, 2.0)
ob_bird_1.rotation_euler = (0.0, 1.571, 0.0)
ob_bird_1.scale = (0.4, 0.4, 0.4)
_m = ob_bird_1.modifiers.new('Mirror', 'MIRROR')
_m.use_axis = (False, False, True)
_m.use_clip = True
ob_bird_2.location = (0.468, -1.234, 2.0)
ob_bird_2.rotation_euler = (0.0, 1.571, 0.0)
ob_bird_2.scale = (0.4, 0.4, 0.4)
_m = ob_bird_2.modifiers.new('Mirror', 'MIRROR')
_m.use_axis = (False, False, True)
_m.use_clip = True
_m = ob_bird_2.modifiers.new('Subdivision', 'SUBSURF')
_m.levels = 2

# ---- collection membership
col_collection.objects.link(ob_light)
col_collection.objects.link(ob_camera)
col_collection.objects.link(ob_empty)
col_collection.objects.link(ob_empty_001)
col_collection.objects.link(ob_bird_1)
col_collection.objects.link(ob_bird_2)

# ---- scene / render settings (as saved in the file)
scene.camera = ob_camera
scene.frame_start = 1; scene.frame_end = 250; scene.frame_set(53)
scene.render.engine = 'BLENDER_EEVEE_NEXT'
scene.cycles.sampling_pattern = 'TABULATED_SOBOL'
scene.cycles.use_light_tree = False
scene.view_settings.view_transform = 'Filmic'
bpy.context.view_layer.update()
